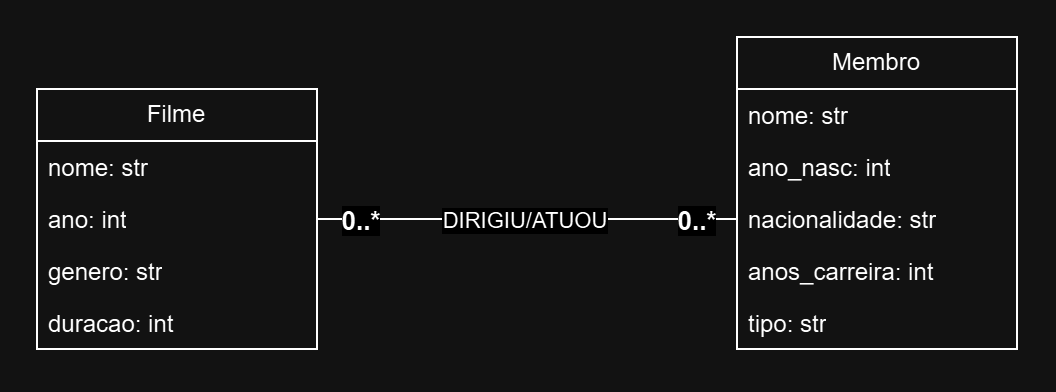

The diagram above was exported from draw.io. Its source (the exported page's mxGraphModel, read from the mxfile embedded in the PNG):
<mxGraphModel dx="2200" dy="1150" grid="1" gridSize="10" guides="1" tooltips="1" connect="1" arrows="1" fold="1" page="1" pageScale="1" pageWidth="827" pageHeight="1169" math="0" shadow="0">
  <root>
    <mxCell id="0" />
    <mxCell id="1" parent="0" />
    <mxCell id="JKwEGaYu3OHw358JivuU-1" value="Filme" style="swimlane;fontStyle=0;childLayout=stackLayout;horizontal=1;startSize=26;fillColor=none;horizontalStack=0;resizeParent=1;resizeParentMax=0;resizeLast=0;collapsible=1;marginBottom=0;whiteSpace=wrap;html=1;" vertex="1" parent="1">
      <mxGeometry x="150" y="110" width="140" height="130" as="geometry">
        <mxRectangle x="150" y="110" width="70" height="30" as="alternateBounds" />
      </mxGeometry>
    </mxCell>
    <mxCell id="JKwEGaYu3OHw358JivuU-2" value="nome: str" style="text;strokeColor=none;fillColor=none;align=left;verticalAlign=top;spacingLeft=4;spacingRight=4;overflow=hidden;rotatable=0;points=[[0,0.5],[1,0.5]];portConstraint=eastwest;whiteSpace=wrap;html=1;" vertex="1" parent="JKwEGaYu3OHw358JivuU-1">
      <mxGeometry y="26" width="140" height="26" as="geometry" />
    </mxCell>
    <mxCell id="JKwEGaYu3OHw358JivuU-3" value="ano: int" style="text;strokeColor=none;fillColor=none;align=left;verticalAlign=top;spacingLeft=4;spacingRight=4;overflow=hidden;rotatable=0;points=[[0,0.5],[1,0.5]];portConstraint=eastwest;whiteSpace=wrap;html=1;" vertex="1" parent="JKwEGaYu3OHw358JivuU-1">
      <mxGeometry y="52" width="140" height="26" as="geometry" />
    </mxCell>
    <mxCell id="JKwEGaYu3OHw358JivuU-4" value="genero: str&lt;div&gt;&lt;br&gt;&lt;/div&gt;" style="text;strokeColor=none;fillColor=none;align=left;verticalAlign=top;spacingLeft=4;spacingRight=4;overflow=hidden;rotatable=0;points=[[0,0.5],[1,0.5]];portConstraint=eastwest;whiteSpace=wrap;html=1;" vertex="1" parent="JKwEGaYu3OHw358JivuU-1">
      <mxGeometry y="78" width="140" height="26" as="geometry" />
    </mxCell>
    <mxCell id="JKwEGaYu3OHw358JivuU-10" value="duracao: int" style="text;strokeColor=none;fillColor=none;align=left;verticalAlign=top;spacingLeft=4;spacingRight=4;overflow=hidden;rotatable=0;points=[[0,0.5],[1,0.5]];portConstraint=eastwest;whiteSpace=wrap;html=1;" vertex="1" parent="JKwEGaYu3OHw358JivuU-1">
      <mxGeometry y="104" width="140" height="26" as="geometry" />
    </mxCell>
    <mxCell id="JKwEGaYu3OHw358JivuU-11" value="Membro" style="swimlane;fontStyle=0;childLayout=stackLayout;horizontal=1;startSize=26;fillColor=none;horizontalStack=0;resizeParent=1;resizeParentMax=0;resizeLast=0;collapsible=1;marginBottom=0;whiteSpace=wrap;html=1;" vertex="1" parent="1">
      <mxGeometry x="500" y="84" width="140" height="156" as="geometry">
        <mxRectangle x="150" y="110" width="70" height="30" as="alternateBounds" />
      </mxGeometry>
    </mxCell>
    <mxCell id="JKwEGaYu3OHw358JivuU-12" value="nome: str" style="text;strokeColor=none;fillColor=none;align=left;verticalAlign=top;spacingLeft=4;spacingRight=4;overflow=hidden;rotatable=0;points=[[0,0.5],[1,0.5]];portConstraint=eastwest;whiteSpace=wrap;html=1;" vertex="1" parent="JKwEGaYu3OHw358JivuU-11">
      <mxGeometry y="26" width="140" height="26" as="geometry" />
    </mxCell>
    <mxCell id="JKwEGaYu3OHw358JivuU-13" value="ano_nasc: int" style="text;strokeColor=none;fillColor=none;align=left;verticalAlign=top;spacingLeft=4;spacingRight=4;overflow=hidden;rotatable=0;points=[[0,0.5],[1,0.5]];portConstraint=eastwest;whiteSpace=wrap;html=1;" vertex="1" parent="JKwEGaYu3OHw358JivuU-11">
      <mxGeometry y="52" width="140" height="26" as="geometry" />
    </mxCell>
    <mxCell id="JKwEGaYu3OHw358JivuU-14" value="nacionalidade: str&lt;div&gt;&lt;br&gt;&lt;/div&gt;" style="text;strokeColor=none;fillColor=none;align=left;verticalAlign=top;spacingLeft=4;spacingRight=4;overflow=hidden;rotatable=0;points=[[0,0.5],[1,0.5]];portConstraint=eastwest;whiteSpace=wrap;html=1;" vertex="1" parent="JKwEGaYu3OHw358JivuU-11">
      <mxGeometry y="78" width="140" height="26" as="geometry" />
    </mxCell>
    <mxCell id="JKwEGaYu3OHw358JivuU-15" value="anos_carreira: int" style="text;strokeColor=none;fillColor=none;align=left;verticalAlign=top;spacingLeft=4;spacingRight=4;overflow=hidden;rotatable=0;points=[[0,0.5],[1,0.5]];portConstraint=eastwest;whiteSpace=wrap;html=1;" vertex="1" parent="JKwEGaYu3OHw358JivuU-11">
      <mxGeometry y="104" width="140" height="26" as="geometry" />
    </mxCell>
    <mxCell id="JKwEGaYu3OHw358JivuU-16" value="tipo: str" style="text;strokeColor=none;fillColor=none;align=left;verticalAlign=top;spacingLeft=4;spacingRight=4;overflow=hidden;rotatable=0;points=[[0,0.5],[1,0.5]];portConstraint=eastwest;whiteSpace=wrap;html=1;" vertex="1" parent="JKwEGaYu3OHw358JivuU-11">
      <mxGeometry y="130" width="140" height="26" as="geometry" />
    </mxCell>
    <mxCell id="JKwEGaYu3OHw358JivuU-21" style="edgeStyle=orthogonalEdgeStyle;rounded=0;orthogonalLoop=1;jettySize=auto;html=1;entryX=1;entryY=0.5;entryDx=0;entryDy=0;endArrow=none;endFill=0;endSize=18;" edge="1" parent="1" source="JKwEGaYu3OHw358JivuU-14" target="JKwEGaYu3OHw358JivuU-3">
      <mxGeometry relative="1" as="geometry" />
    </mxCell>
    <mxCell id="JKwEGaYu3OHw358JivuU-22" value="&lt;font style=&quot;font-size: 13px;&quot;&gt;&lt;span&gt;0..*&lt;/span&gt;&lt;/font&gt;" style="edgeLabel;html=1;align=center;verticalAlign=middle;resizable=0;points=[];fontStyle=1" vertex="1" connectable="0" parent="JKwEGaYu3OHw358JivuU-21">
      <mxGeometry x="0.4818" relative="1" as="geometry">
        <mxPoint x="-34" as="offset" />
      </mxGeometry>
    </mxCell>
    <mxCell id="JKwEGaYu3OHw358JivuU-23" value="&lt;span style=&quot;font-size: 13px;&quot;&gt;0..*&lt;/span&gt;" style="edgeLabel;html=1;align=center;verticalAlign=middle;resizable=0;points=[];fontStyle=1;fontSize=13;" vertex="1" connectable="0" parent="JKwEGaYu3OHw358JivuU-21">
      <mxGeometry x="-0.7963" relative="1" as="geometry">
        <mxPoint x="1" as="offset" />
      </mxGeometry>
    </mxCell>
    <mxCell id="JKwEGaYu3OHw358JivuU-26" value="DIRIGIU/ATUOU" style="edgeLabel;html=1;align=center;verticalAlign=middle;resizable=0;points=[];" vertex="1" connectable="0" parent="JKwEGaYu3OHw358JivuU-21">
      <mxGeometry x="0.0221" relative="1" as="geometry">
        <mxPoint as="offset" />
      </mxGeometry>
    </mxCell>
  </root>
</mxGraphModel>